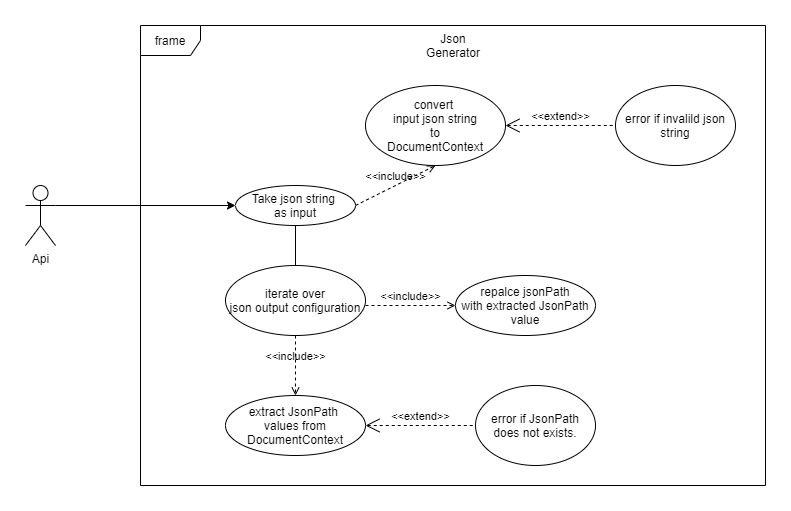

The diagram above was exported from draw.io. Its source (the exported page's mxGraphModel, read from the mxfile embedded in the PNG):
<mxGraphModel dx="1108" dy="1620" grid="1" gridSize="10" guides="1" tooltips="1" connect="1" arrows="1" fold="1" page="1" pageScale="1" pageWidth="850" pageHeight="1100" math="0" shadow="0">
  <root>
    <mxCell id="0" />
    <mxCell id="1" parent="0" />
    <mxCell id="_T8G8YZ6gqgBMGL628x2-1" value="Take json string&amp;nbsp;&lt;br&gt;as input" style="ellipse;whiteSpace=wrap;html=1;" parent="1" vertex="1">
      <mxGeometry x="350" y="150" width="120" height="40" as="geometry" />
    </mxCell>
    <mxCell id="iDojluiiI9ehpQ9418AD-8" style="edgeStyle=orthogonalEdgeStyle;rounded=0;orthogonalLoop=1;jettySize=auto;html=1;exitX=1;exitY=0.3333333333333333;exitDx=0;exitDy=0;exitPerimeter=0;entryX=0;entryY=0.5;entryDx=0;entryDy=0;" edge="1" parent="1" source="_T8G8YZ6gqgBMGL628x2-2" target="_T8G8YZ6gqgBMGL628x2-1">
      <mxGeometry relative="1" as="geometry" />
    </mxCell>
    <mxCell id="_T8G8YZ6gqgBMGL628x2-2" value="Api" style="shape=umlActor;verticalLabelPosition=bottom;labelBackgroundColor=#ffffff;verticalAlign=top;html=1;outlineConnect=0;" parent="1" vertex="1">
      <mxGeometry x="140" y="150" width="30" height="60" as="geometry" />
    </mxCell>
    <mxCell id="_T8G8YZ6gqgBMGL628x2-5" value="extract JsonPath&amp;nbsp;&lt;br&gt;values from DocumentContext" style="ellipse;whiteSpace=wrap;html=1;" parent="1" vertex="1">
      <mxGeometry x="340" y="360" width="140" height="60" as="geometry" />
    </mxCell>
    <mxCell id="_T8G8YZ6gqgBMGL628x2-7" value="frame" style="shape=umlFrame;whiteSpace=wrap;html=1;" parent="1" vertex="1">
      <mxGeometry x="255" y="-10" width="625" height="460" as="geometry" />
    </mxCell>
    <mxCell id="_T8G8YZ6gqgBMGL628x2-12" value="convert &lt;br&gt;input json string&lt;br&gt;to&lt;br&gt;DocumentContext" style="ellipse;whiteSpace=wrap;html=1;" parent="1" vertex="1">
      <mxGeometry x="480" y="50.000000000000014" width="140" height="80" as="geometry" />
    </mxCell>
    <mxCell id="_T8G8YZ6gqgBMGL628x2-13" value="iterate over&lt;br&gt;json output configuration" style="ellipse;whiteSpace=wrap;html=1;" parent="1" vertex="1">
      <mxGeometry x="340" y="230" width="140" height="70" as="geometry" />
    </mxCell>
    <mxCell id="_T8G8YZ6gqgBMGL628x2-14" value="" style="endArrow=none;html=1;exitX=0.5;exitY=0;exitDx=0;exitDy=0;entryX=0.5;entryY=1;entryDx=0;entryDy=0;" parent="1" source="_T8G8YZ6gqgBMGL628x2-13" target="_T8G8YZ6gqgBMGL628x2-1" edge="1">
      <mxGeometry width="50" height="50" relative="1" as="geometry">
        <mxPoint x="409.5" y="330" as="sourcePoint" />
        <mxPoint x="409.5" y="280" as="targetPoint" />
      </mxGeometry>
    </mxCell>
    <mxCell id="_T8G8YZ6gqgBMGL628x2-15" value="&amp;lt;&amp;lt;include&amp;gt;&amp;gt;" style="edgeStyle=none;html=1;endArrow=open;verticalAlign=bottom;dashed=1;labelBackgroundColor=none;entryX=0.5;entryY=1;entryDx=0;entryDy=0;exitX=1;exitY=0.5;exitDx=0;exitDy=0;" parent="1" source="_T8G8YZ6gqgBMGL628x2-1" target="_T8G8YZ6gqgBMGL628x2-12" edge="1">
      <mxGeometry width="160" relative="1" as="geometry">
        <mxPoint x="540" y="70" as="sourcePoint" />
        <mxPoint x="417.57" y="-4.139999999999986" as="targetPoint" />
      </mxGeometry>
    </mxCell>
    <mxCell id="_T8G8YZ6gqgBMGL628x2-17" value="repalce jsonPath&lt;br&gt;with extracted JsonPath value" style="ellipse;whiteSpace=wrap;html=1;" parent="1" vertex="1">
      <mxGeometry x="570" y="240" width="140" height="60" as="geometry" />
    </mxCell>
    <mxCell id="iDojluiiI9ehpQ9418AD-1" value="error if invalild json&lt;br&gt;string" style="ellipse;whiteSpace=wrap;html=1;" vertex="1" parent="1">
      <mxGeometry x="730" y="50" width="120" height="80" as="geometry" />
    </mxCell>
    <mxCell id="iDojluiiI9ehpQ9418AD-2" value="&amp;lt;&amp;lt;extend&amp;gt;&amp;gt;" style="edgeStyle=none;html=1;startArrow=open;endArrow=none;startSize=12;verticalAlign=bottom;dashed=1;labelBackgroundColor=none;entryX=0;entryY=0.5;entryDx=0;entryDy=0;" edge="1" parent="1" target="iDojluiiI9ehpQ9418AD-1">
      <mxGeometry width="160" relative="1" as="geometry">
        <mxPoint x="620" y="90" as="sourcePoint" />
        <mxPoint x="720" y="90" as="targetPoint" />
      </mxGeometry>
    </mxCell>
    <mxCell id="iDojluiiI9ehpQ9418AD-3" value="error if JsonPath&lt;br&gt;does not exists." style="ellipse;whiteSpace=wrap;html=1;" vertex="1" parent="1">
      <mxGeometry x="590" y="350" width="120" height="80" as="geometry" />
    </mxCell>
    <mxCell id="iDojluiiI9ehpQ9418AD-4" value="&amp;lt;&amp;lt;extend&amp;gt;&amp;gt;" style="edgeStyle=none;html=1;startArrow=open;endArrow=none;startSize=12;verticalAlign=bottom;dashed=1;labelBackgroundColor=none;entryX=0;entryY=0.5;entryDx=0;entryDy=0;" edge="1" parent="1" target="iDojluiiI9ehpQ9418AD-3">
      <mxGeometry width="160" relative="1" as="geometry">
        <mxPoint x="480" y="390" as="sourcePoint" />
        <mxPoint x="580" y="390" as="targetPoint" />
      </mxGeometry>
    </mxCell>
    <mxCell id="iDojluiiI9ehpQ9418AD-5" value="&amp;lt;&amp;lt;include&amp;gt;&amp;gt;" style="edgeStyle=none;html=1;endArrow=open;verticalAlign=bottom;dashed=1;labelBackgroundColor=none;entryX=0.5;entryY=0;entryDx=0;entryDy=0;exitX=0.5;exitY=1;exitDx=0;exitDy=0;" edge="1" parent="1" source="_T8G8YZ6gqgBMGL628x2-13" target="_T8G8YZ6gqgBMGL628x2-5">
      <mxGeometry width="160" relative="1" as="geometry">
        <mxPoint x="400" y="300" as="sourcePoint" />
        <mxPoint x="480" y="260" as="targetPoint" />
      </mxGeometry>
    </mxCell>
    <mxCell id="iDojluiiI9ehpQ9418AD-6" value="&amp;lt;&amp;lt;include&amp;gt;&amp;gt;" style="edgeStyle=none;html=1;endArrow=open;verticalAlign=bottom;dashed=1;labelBackgroundColor=none;entryX=0;entryY=0.5;entryDx=0;entryDy=0;exitX=1;exitY=0.5;exitDx=0;exitDy=0;" edge="1" parent="1" target="_T8G8YZ6gqgBMGL628x2-17">
      <mxGeometry width="160" relative="1" as="geometry">
        <mxPoint x="480" y="270" as="sourcePoint" />
        <mxPoint x="560" y="230" as="targetPoint" />
      </mxGeometry>
    </mxCell>
    <mxCell id="iDojluiiI9ehpQ9418AD-9" value="Json Generator" style="text;html=1;strokeColor=none;fillColor=none;align=center;verticalAlign=middle;whiteSpace=wrap;rounded=0;" vertex="1" parent="1">
      <mxGeometry x="547.5" width="40" height="20" as="geometry" />
    </mxCell>
  </root>
</mxGraphModel>